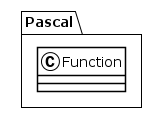

The diagram above was rendered by PlantUML. Its source (embedded in the PNG):
@startuml
!theme plain
package Pascal {
class Function {
}
}
@enduml